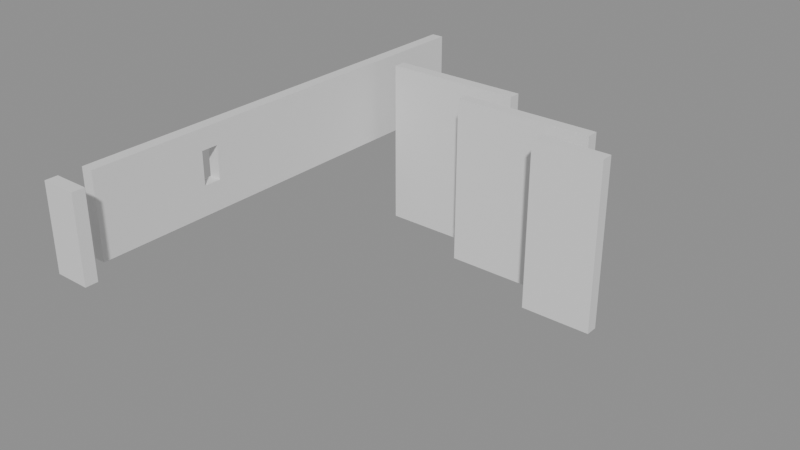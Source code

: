 # Source: building_lego.blend  (saved by Blender 5.0.119; exported with 4.5.12 LTS)
import bpy
from mathutils import Matrix  # noqa: F401  (used for matrix-valued properties, if any)

bpy.ops.wm.read_factory_settings(use_empty=True)
scene = bpy.context.scene
scene.name = 'Scene'

# ---- collections
col_01_paredes_externas = bpy.data.collections.new('01_Paredes_Externas'); scene.collection.children.link(col_01_paredes_externas)
col_02_paredes_internas = bpy.data.collections.new('02_Paredes_Internas'); scene.collection.children.link(col_02_paredes_internas)

# ---- materials (node trees are filled in below, after node groups)
mat_mat_parede_externa = bpy.data.materials.new('Mat_Parede_Externa')
mat_mat_parede_interna = bpy.data.materials.new('Mat_Parede_Interna')

# ---- material node trees
mat_mat_parede_externa.use_nodes = True; mat_mat_parede_externa.node_tree.nodes.clear()
_N = mat_mat_parede_externa.node_tree.nodes; _L = mat_mat_parede_externa.node_tree.links
n0 = _N.new('ShaderNodeBsdfPrincipled'); n0.name = 'BSDF - Pré-fundamentado'; n0.location = (-200, 100)
n1 = _N.new('ShaderNodeOutputMaterial'); n1.name = 'Saída de material'; n1.location = (200, 100)
_L.new(n0.outputs[0], n1.inputs[0])
n1.is_active_output = True
mat_mat_parede_interna.use_nodes = True; mat_mat_parede_interna.node_tree.nodes.clear()
_N = mat_mat_parede_interna.node_tree.nodes; _L = mat_mat_parede_interna.node_tree.links
n0 = _N.new('ShaderNodeBsdfPrincipled'); n0.name = 'BSDF - Pré-fundamentado'; n0.location = (-200, 100)
n1 = _N.new('ShaderNodeOutputMaterial'); n1.name = 'Saída de material'; n1.location = (200, 100)
_L.new(n0.outputs[0], n1.inputs[0])
n1.is_active_output = True

# ---- meshes
me_bloco_wooden_post_5407_3247_z0 = bpy.data.meshes.new('Bloco_wooden_post_5407_3247_z0')
me_bloco_wooden_post_5407_3247_z0.from_pydata([(-0.5, -0.175, -1.2), (0.5, -0.175, -1.2), (0.5, 0.175, -1.2), (-0.5, 0.175, -1.2), (-0.5, -0.175, 1.2), (0.5, -0.175, 1.2), (0.5, 0.175, 1.2), (-0.5, 0.175, 1.2)], [], [(0, 1, 2, 3), (4, 7, 6, 5), (0, 4, 5, 1), (2, 6, 7, 3), (0, 3, 7, 4), (1, 5, 6, 2)])
me_bloco_wooden_post_5407_3247_z0.materials.append(mat_mat_parede_externa)
me_bloco_wooden_post_5407_3247_z0.update()
me_bloco_wooden_wall_5407_3248_z0 = bpy.data.meshes.new('Bloco_wooden_wall_5407_3248_z0')
me_bloco_wooden_wall_5407_3248_z0.from_pydata([(-0.175, -0.5, -1.2), (0.175, -0.5, -1.2), (0.175, 0.5, -1.2), (-0.175, 0.5, -1.2), (-0.175, -0.5, 1.2), (0.175, -0.5, 1.2), (0.175, 0.5, 1.2), (-0.175, 0.5, 1.2)], [], [(0, 1, 2, 3), (4, 7, 6, 5), (0, 4, 5, 1), (2, 6, 7, 3), (0, 3, 7, 4), (1, 5, 6, 2)])
me_bloco_wooden_wall_5407_3248_z0.materials.append(mat_mat_parede_externa)
me_bloco_wooden_wall_5407_3248_z0.update()
me_bloco_wooden_wall_5407_3249_z0 = bpy.data.meshes.new('Bloco_wooden_wall_5407_3249_z0')
me_bloco_wooden_wall_5407_3249_z0.from_pydata([(-0.175, -0.5, -1.2), (0.175, -0.5, -1.2), (0.175, 0.5, -1.2), (-0.175, 0.5, -1.2), (-0.175, -0.5, 1.2), (0.175, -0.5, 1.2), (0.175, 0.5, 1.2), (-0.175, 0.5, 1.2)], [], [(0, 1, 2, 3), (4, 7, 6, 5), (0, 4, 5, 1), (2, 6, 7, 3), (0, 3, 7, 4), (1, 5, 6, 2)])
me_bloco_wooden_wall_5407_3249_z0.materials.append(mat_mat_parede_externa)
me_bloco_wooden_wall_5407_3249_z0.update()
me_bloco_wooden_wall_5407_3250_z0 = bpy.data.meshes.new('Bloco_wooden_wall_5407_3250_z0')
me_bloco_wooden_wall_5407_3250_z0.from_pydata([(-0.175, -0.5, -1.2), (0.175, -0.5, -1.2), (0.175, 0.5, -1.2), (-0.175, 0.5, -1.2), (-0.175, -0.5, 1.2), (0.175, -0.5, 1.2), (0.175, 0.5, 1.2), (-0.175, 0.5, 1.2)], [], [(0, 1, 2, 3), (4, 7, 6, 5), (0, 4, 5, 1), (2, 6, 7, 3), (0, 3, 7, 4), (1, 5, 6, 2)])
me_bloco_wooden_wall_5407_3250_z0.materials.append(mat_mat_parede_externa)
me_bloco_wooden_wall_5407_3250_z0.update()
me_janela_5407_3251_z0 = bpy.data.meshes.new('Janela_5407_3251_z0')
me_janela_5407_3251_z0.from_pydata([(-0.175, -0.5, -1.29), (0.175, -0.5, -1.29), (0.175, 0.5, -1.29), (-0.175, 0.5, -1.29), (-0.175, -0.5, -0.45), (0.175, -0.5, -0.45), (0.175, 0.5, -0.45), (-0.175, 0.5, -0.45), (-0.175, -0.5, 0.51), (0.175, -0.5, 0.51), (0.175, 0.5, 0.51), (-0.175, 0.5, 0.51), (-0.175, -0.5, 1.11), (0.175, -0.5, 1.11), (0.175, 0.5, 1.11), (-0.175, 0.5, 1.11), (-0.175, -0.5, -0.45), (0.175, -0.5, -0.45), (0.175, -0.25, -0.45), (-0.175, -0.25, -0.45), (-0.175, -0.5, 0.51), (0.175, -0.5, 0.51), (0.175, -0.25, 0.51), (-0.175, -0.25, 0.51), (-0.175, 0.25, -0.45), (0.175, 0.25, -0.45), (0.175, 0.5, -0.45), (-0.175, 0.5, -0.45), (-0.175, 0.25, 0.51), (0.175, 0.25, 0.51), (0.175, 0.5, 0.51), (-0.175, 0.5, 0.51)], [], [(0, 1, 2, 3), (4, 7, 6, 5), (0, 4, 5, 1), (2, 6, 7, 3), (0, 3, 7, 4), (1, 5, 6, 2), (8, 9, 10, 11), (12, 15, 14, 13), (8, 12, 13, 9), (10, 14, 15, 11), (8, 11, 15, 12), (9, 13, 14, 10), (16, 17, 18, 19), (20, 23, 22, 21), (16, 20, 21, 17), (18, 22, 23, 19), (16, 19, 23, 20), (17, 21, 22, 18), (24, 25, 26, 27), (28, 31, 30, 29), (24, 28, 29, 25), (26, 30, 31, 27), (24, 27, 31, 28), (25, 29, 30, 26)])
me_janela_5407_3251_z0.materials.append(mat_mat_parede_externa)
me_janela_5407_3251_z0.update()
me_bloco_wooden_wall_5407_3252_z0 = bpy.data.meshes.new('Bloco_wooden_wall_5407_3252_z0')
me_bloco_wooden_wall_5407_3252_z0.from_pydata([(-0.175, -0.5, -1.2), (0.175, -0.5, -1.2), (0.175, 0.5, -1.2), (-0.175, 0.5, -1.2), (-0.175, -0.5, 1.2), (0.175, -0.5, 1.2), (0.175, 0.5, 1.2), (-0.175, 0.5, 1.2)], [], [(0, 1, 2, 3), (4, 7, 6, 5), (0, 4, 5, 1), (2, 6, 7, 3), (0, 3, 7, 4), (1, 5, 6, 2)])
me_bloco_wooden_wall_5407_3252_z0.materials.append(mat_mat_parede_externa)
me_bloco_wooden_wall_5407_3252_z0.update()
me_bloco_wooden_wall_5407_3253_z0 = bpy.data.meshes.new('Bloco_wooden_wall_5407_3253_z0')
me_bloco_wooden_wall_5407_3253_z0.from_pydata([(-0.175, -0.5, -1.2), (0.175, -0.5, -1.2), (0.175, 0.5, -1.2), (-0.175, 0.5, -1.2), (-0.175, -0.5, 1.2), (0.175, -0.5, 1.2), (0.175, 0.5, 1.2), (-0.175, 0.5, 1.2)], [], [(0, 1, 2, 3), (4, 7, 6, 5), (0, 4, 5, 1), (2, 6, 7, 3), (0, 3, 7, 4), (1, 5, 6, 2)])
me_bloco_wooden_wall_5407_3253_z0.materials.append(mat_mat_parede_externa)
me_bloco_wooden_wall_5407_3253_z0.update()
me_bloco_wooden_wall_5407_3254_z0 = bpy.data.meshes.new('Bloco_wooden_wall_5407_3254_z0')
me_bloco_wooden_wall_5407_3254_z0.from_pydata([(-0.175, -0.5, -1.2), (0.175, -0.5, -1.2), (0.175, 0.5, -1.2), (-0.175, 0.5, -1.2), (-0.175, -0.5, 1.2), (0.175, -0.5, 1.2), (0.175, 0.5, 1.2), (-0.175, 0.5, 1.2)], [], [(0, 1, 2, 3), (4, 7, 6, 5), (0, 4, 5, 1), (2, 6, 7, 3), (0, 3, 7, 4), (1, 5, 6, 2)])
me_bloco_wooden_wall_5407_3254_z0.materials.append(mat_mat_parede_externa)
me_bloco_wooden_wall_5407_3254_z0.update()
me_bloco_wooden_wall_5407_3255_z0 = bpy.data.meshes.new('Bloco_wooden_wall_5407_3255_z0')
me_bloco_wooden_wall_5407_3255_z0.from_pydata([(-0.175, -0.5, -1.2), (0.175, -0.5, -1.2), (0.175, 0.5, -1.2), (-0.175, 0.5, -1.2), (-0.175, -0.5, 1.2), (0.175, -0.5, 1.2), (0.175, 0.5, 1.2), (-0.175, 0.5, 1.2)], [], [(0, 1, 2, 3), (4, 7, 6, 5), (0, 4, 5, 1), (2, 6, 7, 3), (0, 3, 7, 4), (1, 5, 6, 2)])
me_bloco_wooden_wall_5407_3255_z0.materials.append(mat_mat_parede_externa)
me_bloco_wooden_wall_5407_3255_z0.update()
me_bloco_wooden_wall_5407_3256_z0 = bpy.data.meshes.new('Bloco_wooden_wall_5407_3256_z0')
me_bloco_wooden_wall_5407_3256_z0.from_pydata([(-0.175, -0.5, -1.2), (0.175, -0.5, -1.2), (0.175, 0.5, -1.2), (-0.175, 0.5, -1.2), (-0.175, -0.5, 1.2), (0.175, -0.5, 1.2), (0.175, 0.5, 1.2), (-0.175, 0.5, 1.2)], [], [(0, 1, 2, 3), (4, 7, 6, 5), (0, 4, 5, 1), (2, 6, 7, 3), (0, 3, 7, 4), (1, 5, 6, 2)])
me_bloco_wooden_wall_5407_3256_z0.materials.append(mat_mat_parede_externa)
me_bloco_wooden_wall_5407_3256_z0.update()
me_bloco_wooden_wall_5407_3257_z0 = bpy.data.meshes.new('Bloco_wooden_wall_5407_3257_z0')
me_bloco_wooden_wall_5407_3257_z0.from_pydata([(-0.175, -0.5, -1.2), (0.175, -0.5, -1.2), (0.175, 0.5, -1.2), (-0.175, 0.5, -1.2), (-0.175, -0.5, 1.2), (0.175, -0.5, 1.2), (0.175, 0.5, 1.2), (-0.175, 0.5, 1.2)], [], [(0, 1, 2, 3), (4, 7, 6, 5), (0, 4, 5, 1), (2, 6, 7, 3), (0, 3, 7, 4), (1, 5, 6, 2)])
me_bloco_wooden_wall_5407_3257_z0.materials.append(mat_mat_parede_externa)
me_bloco_wooden_wall_5407_3257_z0.update()
me_bloco_wooden_wall_5407_3258_z0 = bpy.data.meshes.new('Bloco_wooden_wall_5407_3258_z0')
me_bloco_wooden_wall_5407_3258_z0.from_pydata([(-0.175, -0.5, -1.2), (0.175, -0.5, -1.2), (0.175, 0.5, -1.2), (-0.175, 0.5, -1.2), (-0.175, -0.5, 1.2), (0.175, -0.5, 1.2), (0.175, 0.5, 1.2), (-0.175, 0.5, 1.2)], [], [(0, 1, 2, 3), (4, 7, 6, 5), (0, 4, 5, 1), (2, 6, 7, 3), (0, 3, 7, 4), (1, 5, 6, 2)])
me_bloco_wooden_wall_5407_3258_z0.materials.append(mat_mat_parede_externa)
me_bloco_wooden_wall_5407_3258_z0.update()
me_janela_5407_3259_z0 = bpy.data.meshes.new('Janela_5407_3259_z0')
me_janela_5407_3259_z0.from_pydata([(-0.175, -0.5, -1.29), (0.175, -0.5, -1.29), (0.175, 0.5, -1.29), (-0.175, 0.5, -1.29), (-0.175, -0.5, -0.45), (0.175, -0.5, -0.45), (0.175, 0.5, -0.45), (-0.175, 0.5, -0.45), (-0.175, -0.5, 0.51), (0.175, -0.5, 0.51), (0.175, 0.5, 0.51), (-0.175, 0.5, 0.51), (-0.175, -0.5, 1.11), (0.175, -0.5, 1.11), (0.175, 0.5, 1.11), (-0.175, 0.5, 1.11), (-0.175, -0.5, -0.45), (0.175, -0.5, -0.45), (0.175, -0.25, -0.45), (-0.175, -0.25, -0.45), (-0.175, -0.5, 0.51), (0.175, -0.5, 0.51), (0.175, -0.25, 0.51), (-0.175, -0.25, 0.51), (-0.175, 0.25, -0.45), (0.175, 0.25, -0.45), (0.175, 0.5, -0.45), (-0.175, 0.5, -0.45), (-0.175, 0.25, 0.51), (0.175, 0.25, 0.51), (0.175, 0.5, 0.51), (-0.175, 0.5, 0.51)], [], [(0, 1, 2, 3), (4, 7, 6, 5), (0, 4, 5, 1), (2, 6, 7, 3), (0, 3, 7, 4), (1, 5, 6, 2), (8, 9, 10, 11), (12, 15, 14, 13), (8, 12, 13, 9), (10, 14, 15, 11), (8, 11, 15, 12), (9, 13, 14, 10), (16, 17, 18, 19), (20, 23, 22, 21), (16, 20, 21, 17), (18, 22, 23, 19), (16, 19, 23, 20), (17, 21, 22, 18), (24, 25, 26, 27), (28, 31, 30, 29), (24, 28, 29, 25), (26, 30, 31, 27), (24, 27, 31, 28), (25, 29, 30, 26)])
me_janela_5407_3259_z0.materials.append(mat_mat_parede_externa)
me_janela_5407_3259_z0.update()
me_bloco_wooden_wall_5407_3260_z0 = bpy.data.meshes.new('Bloco_wooden_wall_5407_3260_z0')
me_bloco_wooden_wall_5407_3260_z0.from_pydata([(-0.175, -0.5, -1.2), (0.175, -0.5, -1.2), (0.175, 0.5, -1.2), (-0.175, 0.5, -1.2), (-0.175, -0.5, 1.2), (0.175, -0.5, 1.2), (0.175, 0.5, 1.2), (-0.175, 0.5, 1.2)], [], [(0, 1, 2, 3), (4, 7, 6, 5), (0, 4, 5, 1), (2, 6, 7, 3), (0, 3, 7, 4), (1, 5, 6, 2)])
me_bloco_wooden_wall_5407_3260_z0.materials.append(mat_mat_parede_externa)
me_bloco_wooden_wall_5407_3260_z0.update()
me_bloco_stone_post_5414_3256_z_20 = bpy.data.meshes.new('Bloco_stone_post_5414_3256_z-20')
me_bloco_stone_post_5414_3256_z_20.from_pydata([(-0.5, -0.175, -1.2), (0.5, -0.175, -1.2), (0.5, 0.175, -1.2), (-0.5, 0.175, -1.2), (-0.5, -0.175, 1.2), (0.5, -0.175, 1.2), (0.5, 0.175, 1.2), (-0.5, 0.175, 1.2)], [], [(0, 1, 2, 3), (4, 7, 6, 5), (0, 4, 5, 1), (2, 6, 7, 3), (0, 3, 7, 4), (1, 5, 6, 2)])
me_bloco_stone_post_5414_3256_z_20.materials.append(mat_mat_parede_interna)
me_bloco_stone_post_5414_3256_z_20.update()
me_bloco_stone_post_5414_3256_z0 = bpy.data.meshes.new('Bloco_stone_post_5414_3256_z0')
me_bloco_stone_post_5414_3256_z0.from_pydata([(-0.5, -0.175, -1.2), (0.5, -0.175, -1.2), (0.5, 0.175, -1.2), (-0.5, 0.175, -1.2), (-0.5, -0.175, 1.2), (0.5, -0.175, 1.2), (0.5, 0.175, 1.2), (-0.5, 0.175, 1.2)], [], [(0, 1, 2, 3), (4, 7, 6, 5), (0, 4, 5, 1), (2, 6, 7, 3), (0, 3, 7, 4), (1, 5, 6, 2)])
me_bloco_stone_post_5414_3256_z0.materials.append(mat_mat_parede_interna)
me_bloco_stone_post_5414_3256_z0.update()
me_bloco_stone_wall_5415_3256_z_20 = bpy.data.meshes.new('Bloco_stone_wall_5415_3256_z-20')
me_bloco_stone_wall_5415_3256_z_20.from_pydata([(-0.5, -0.175, -1.2), (0.5, -0.175, -1.2), (0.5, 0.175, -1.2), (-0.5, 0.175, -1.2), (-0.5, -0.175, 1.2), (0.5, -0.175, 1.2), (0.5, 0.175, 1.2), (-0.5, 0.175, 1.2)], [], [(0, 1, 2, 3), (4, 7, 6, 5), (0, 4, 5, 1), (2, 6, 7, 3), (0, 3, 7, 4), (1, 5, 6, 2)])
me_bloco_stone_wall_5415_3256_z_20.materials.append(mat_mat_parede_interna)
me_bloco_stone_wall_5415_3256_z_20.update()
me_bloco_stone_wall_5415_3256_z0 = bpy.data.meshes.new('Bloco_stone_wall_5415_3256_z0')
me_bloco_stone_wall_5415_3256_z0.from_pydata([(-0.5, -0.175, -1.2), (0.5, -0.175, -1.2), (0.5, 0.175, -1.2), (-0.5, 0.175, -1.2), (-0.5, -0.175, 1.2), (0.5, -0.175, 1.2), (0.5, 0.175, 1.2), (-0.5, 0.175, 1.2)], [], [(0, 1, 2, 3), (4, 7, 6, 5), (0, 4, 5, 1), (2, 6, 7, 3), (0, 3, 7, 4), (1, 5, 6, 2)])
me_bloco_stone_wall_5415_3256_z0.materials.append(mat_mat_parede_interna)
me_bloco_stone_wall_5415_3256_z0.update()
me_bloco_stone_post_5411_3257_z_20 = bpy.data.meshes.new('Bloco_stone_post_5411_3257_z-20')
me_bloco_stone_post_5411_3257_z_20.from_pydata([(-0.5, -0.175, -1.2), (0.5, -0.175, -1.2), (0.5, 0.175, -1.2), (-0.5, 0.175, -1.2), (-0.5, -0.175, 1.2), (0.5, -0.175, 1.2), (0.5, 0.175, 1.2), (-0.5, 0.175, 1.2)], [], [(0, 1, 2, 3), (4, 7, 6, 5), (0, 4, 5, 1), (2, 6, 7, 3), (0, 3, 7, 4), (1, 5, 6, 2)])
me_bloco_stone_post_5411_3257_z_20.materials.append(mat_mat_parede_interna)
me_bloco_stone_post_5411_3257_z_20.update()
me_bloco_stone_post_5411_3257_z0 = bpy.data.meshes.new('Bloco_stone_post_5411_3257_z0')
me_bloco_stone_post_5411_3257_z0.from_pydata([(-0.5, -0.175, -1.2), (0.5, -0.175, -1.2), (0.5, 0.175, -1.2), (-0.5, 0.175, -1.2), (-0.5, -0.175, 1.2), (0.5, -0.175, 1.2), (0.5, 0.175, 1.2), (-0.5, 0.175, 1.2)], [], [(0, 1, 2, 3), (4, 7, 6, 5), (0, 4, 5, 1), (2, 6, 7, 3), (0, 3, 7, 4), (1, 5, 6, 2)])
me_bloco_stone_post_5411_3257_z0.materials.append(mat_mat_parede_interna)
me_bloco_stone_post_5411_3257_z0.update()
me_bloco_stone_wall_5412_3257_z_20 = bpy.data.meshes.new('Bloco_stone_wall_5412_3257_z-20')
me_bloco_stone_wall_5412_3257_z_20.from_pydata([(-0.5, -0.175, -1.2), (0.5, -0.175, -1.2), (0.5, 0.175, -1.2), (-0.5, 0.175, -1.2), (-0.5, -0.175, 1.2), (0.5, -0.175, 1.2), (0.5, 0.175, 1.2), (-0.5, 0.175, 1.2)], [], [(0, 1, 2, 3), (4, 7, 6, 5), (0, 4, 5, 1), (2, 6, 7, 3), (0, 3, 7, 4), (1, 5, 6, 2)])
me_bloco_stone_wall_5412_3257_z_20.materials.append(mat_mat_parede_interna)
me_bloco_stone_wall_5412_3257_z_20.update()
me_bloco_stone_wall_5412_3257_z0 = bpy.data.meshes.new('Bloco_stone_wall_5412_3257_z0')
me_bloco_stone_wall_5412_3257_z0.from_pydata([(-0.5, -0.175, -1.2), (0.5, -0.175, -1.2), (0.5, 0.175, -1.2), (-0.5, 0.175, -1.2), (-0.5, -0.175, 1.2), (0.5, -0.175, 1.2), (0.5, 0.175, 1.2), (-0.5, 0.175, 1.2)], [], [(0, 1, 2, 3), (4, 7, 6, 5), (0, 4, 5, 1), (2, 6, 7, 3), (0, 3, 7, 4), (1, 5, 6, 2)])
me_bloco_stone_wall_5412_3257_z0.materials.append(mat_mat_parede_interna)
me_bloco_stone_wall_5412_3257_z0.update()
me_bloco_stone_wall_5413_3257_z_20 = bpy.data.meshes.new('Bloco_stone_wall_5413_3257_z-20')
me_bloco_stone_wall_5413_3257_z_20.from_pydata([(-0.5, -0.175, -1.2), (0.5, -0.175, -1.2), (0.5, 0.175, -1.2), (-0.5, 0.175, -1.2), (-0.5, -0.175, 1.2), (0.5, -0.175, 1.2), (0.5, 0.175, 1.2), (-0.5, 0.175, 1.2)], [], [(0, 1, 2, 3), (4, 7, 6, 5), (0, 4, 5, 1), (2, 6, 7, 3), (0, 3, 7, 4), (1, 5, 6, 2)])
me_bloco_stone_wall_5413_3257_z_20.materials.append(mat_mat_parede_interna)
me_bloco_stone_wall_5413_3257_z_20.update()
me_bloco_stone_wall_5413_3257_z0 = bpy.data.meshes.new('Bloco_stone_wall_5413_3257_z0')
me_bloco_stone_wall_5413_3257_z0.from_pydata([(-0.5, -0.175, -1.2), (0.5, -0.175, -1.2), (0.5, 0.175, -1.2), (-0.5, 0.175, -1.2), (-0.5, -0.175, 1.2), (0.5, -0.175, 1.2), (0.5, 0.175, 1.2), (-0.5, 0.175, 1.2)], [], [(0, 1, 2, 3), (4, 7, 6, 5), (0, 4, 5, 1), (2, 6, 7, 3), (0, 3, 7, 4), (1, 5, 6, 2)])
me_bloco_stone_wall_5413_3257_z0.materials.append(mat_mat_parede_interna)
me_bloco_stone_wall_5413_3257_z0.update()
me_bloco_stone_wall_5414_3257_z_20 = bpy.data.meshes.new('Bloco_stone_wall_5414_3257_z-20')
me_bloco_stone_wall_5414_3257_z_20.from_pydata([(-0.5, -0.175, -1.2), (0.5, -0.175, -1.2), (0.5, 0.175, -1.2), (-0.5, 0.175, -1.2), (-0.5, -0.175, 1.2), (0.5, -0.175, 1.2), (0.5, 0.175, 1.2), (-0.5, 0.175, 1.2)], [], [(0, 1, 2, 3), (4, 7, 6, 5), (0, 4, 5, 1), (2, 6, 7, 3), (0, 3, 7, 4), (1, 5, 6, 2)])
me_bloco_stone_wall_5414_3257_z_20.materials.append(mat_mat_parede_interna)
me_bloco_stone_wall_5414_3257_z_20.update()
me_bloco_stone_wall_5414_3257_z0 = bpy.data.meshes.new('Bloco_stone_wall_5414_3257_z0')
me_bloco_stone_wall_5414_3257_z0.from_pydata([(-0.5, -0.175, -1.2), (0.5, -0.175, -1.2), (0.5, 0.175, -1.2), (-0.5, 0.175, -1.2), (-0.5, -0.175, 1.2), (0.5, -0.175, 1.2), (0.5, 0.175, 1.2), (-0.5, 0.175, 1.2)], [], [(0, 1, 2, 3), (4, 7, 6, 5), (0, 4, 5, 1), (2, 6, 7, 3), (0, 3, 7, 4), (1, 5, 6, 2)])
me_bloco_stone_wall_5414_3257_z0.materials.append(mat_mat_parede_interna)
me_bloco_stone_wall_5414_3257_z0.update()
me_bloco_stone_wall_5408_3258_z_20 = bpy.data.meshes.new('Bloco_stone_wall_5408_3258_z-20')
me_bloco_stone_wall_5408_3258_z_20.from_pydata([(-0.5, -0.175, -1.2), (0.5, -0.175, -1.2), (0.5, 0.175, -1.2), (-0.5, 0.175, -1.2), (-0.5, -0.175, 1.2), (0.5, -0.175, 1.2), (0.5, 0.175, 1.2), (-0.5, 0.175, 1.2)], [], [(0, 1, 2, 3), (4, 7, 6, 5), (0, 4, 5, 1), (2, 6, 7, 3), (0, 3, 7, 4), (1, 5, 6, 2)])
me_bloco_stone_wall_5408_3258_z_20.materials.append(mat_mat_parede_interna)
me_bloco_stone_wall_5408_3258_z_20.update()
me_bloco_stone_wall_5408_3258_z0 = bpy.data.meshes.new('Bloco_stone_wall_5408_3258_z0')
me_bloco_stone_wall_5408_3258_z0.from_pydata([(-0.5, -0.175, -1.2), (0.5, -0.175, -1.2), (0.5, 0.175, -1.2), (-0.5, 0.175, -1.2), (-0.5, -0.175, 1.2), (0.5, -0.175, 1.2), (0.5, 0.175, 1.2), (-0.5, 0.175, 1.2)], [], [(0, 1, 2, 3), (4, 7, 6, 5), (0, 4, 5, 1), (2, 6, 7, 3), (0, 3, 7, 4), (1, 5, 6, 2)])
me_bloco_stone_wall_5408_3258_z0.materials.append(mat_mat_parede_interna)
me_bloco_stone_wall_5408_3258_z0.update()
me_bloco_stone_wall_5409_3258_z_20 = bpy.data.meshes.new('Bloco_stone_wall_5409_3258_z-20')
me_bloco_stone_wall_5409_3258_z_20.from_pydata([(-0.5, -0.175, -1.2), (0.5, -0.175, -1.2), (0.5, 0.175, -1.2), (-0.5, 0.175, -1.2), (-0.5, -0.175, 1.2), (0.5, -0.175, 1.2), (0.5, 0.175, 1.2), (-0.5, 0.175, 1.2)], [], [(0, 1, 2, 3), (4, 7, 6, 5), (0, 4, 5, 1), (2, 6, 7, 3), (0, 3, 7, 4), (1, 5, 6, 2)])
me_bloco_stone_wall_5409_3258_z_20.materials.append(mat_mat_parede_interna)
me_bloco_stone_wall_5409_3258_z_20.update()
me_bloco_stone_wall_5409_3258_z0 = bpy.data.meshes.new('Bloco_stone_wall_5409_3258_z0')
me_bloco_stone_wall_5409_3258_z0.from_pydata([(-0.5, -0.175, -1.2), (0.5, -0.175, -1.2), (0.5, 0.175, -1.2), (-0.5, 0.175, -1.2), (-0.5, -0.175, 1.2), (0.5, -0.175, 1.2), (0.5, 0.175, 1.2), (-0.5, 0.175, 1.2)], [], [(0, 1, 2, 3), (4, 7, 6, 5), (0, 4, 5, 1), (2, 6, 7, 3), (0, 3, 7, 4), (1, 5, 6, 2)])
me_bloco_stone_wall_5409_3258_z0.materials.append(mat_mat_parede_interna)
me_bloco_stone_wall_5409_3258_z0.update()
me_bloco_stone_wall_5410_3258_z_20 = bpy.data.meshes.new('Bloco_stone_wall_5410_3258_z-20')
me_bloco_stone_wall_5410_3258_z_20.from_pydata([(-0.5, -0.175, -1.2), (0.5, -0.175, -1.2), (0.5, 0.175, -1.2), (-0.5, 0.175, -1.2), (-0.5, -0.175, 1.2), (0.5, -0.175, 1.2), (0.5, 0.175, 1.2), (-0.5, 0.175, 1.2)], [], [(0, 1, 2, 3), (4, 7, 6, 5), (0, 4, 5, 1), (2, 6, 7, 3), (0, 3, 7, 4), (1, 5, 6, 2)])
me_bloco_stone_wall_5410_3258_z_20.materials.append(mat_mat_parede_interna)
me_bloco_stone_wall_5410_3258_z_20.update()
me_bloco_stone_wall_5410_3258_z0 = bpy.data.meshes.new('Bloco_stone_wall_5410_3258_z0')
me_bloco_stone_wall_5410_3258_z0.from_pydata([(-0.5, -0.175, -1.2), (0.5, -0.175, -1.2), (0.5, 0.175, -1.2), (-0.5, 0.175, -1.2), (-0.5, -0.175, 1.2), (0.5, -0.175, 1.2), (0.5, 0.175, 1.2), (-0.5, 0.175, 1.2)], [], [(0, 1, 2, 3), (4, 7, 6, 5), (0, 4, 5, 1), (2, 6, 7, 3), (0, 3, 7, 4), (1, 5, 6, 2)])
me_bloco_stone_wall_5410_3258_z0.materials.append(mat_mat_parede_interna)
me_bloco_stone_wall_5410_3258_z0.update()
me_bloco_stone_wall_5411_3258_z_20 = bpy.data.meshes.new('Bloco_stone_wall_5411_3258_z-20')
me_bloco_stone_wall_5411_3258_z_20.from_pydata([(-0.5, -0.175, -1.2), (0.5, -0.175, -1.2), (0.5, 0.175, -1.2), (-0.5, 0.175, -1.2), (-0.5, -0.175, 1.2), (0.5, -0.175, 1.2), (0.5, 0.175, 1.2), (-0.5, 0.175, 1.2)], [], [(0, 1, 2, 3), (4, 7, 6, 5), (0, 4, 5, 1), (2, 6, 7, 3), (0, 3, 7, 4), (1, 5, 6, 2)])
me_bloco_stone_wall_5411_3258_z_20.materials.append(mat_mat_parede_interna)
me_bloco_stone_wall_5411_3258_z_20.update()
me_bloco_stone_wall_5411_3258_z0 = bpy.data.meshes.new('Bloco_stone_wall_5411_3258_z0')
me_bloco_stone_wall_5411_3258_z0.from_pydata([(-0.5, -0.175, -1.2), (0.5, -0.175, -1.2), (0.5, 0.175, -1.2), (-0.5, 0.175, -1.2), (-0.5, -0.175, 1.2), (0.5, -0.175, 1.2), (0.5, 0.175, 1.2), (-0.5, 0.175, 1.2)], [], [(0, 1, 2, 3), (4, 7, 6, 5), (0, 4, 5, 1), (2, 6, 7, 3), (0, 3, 7, 4), (1, 5, 6, 2)])
me_bloco_stone_wall_5411_3258_z0.materials.append(mat_mat_parede_interna)
me_bloco_stone_wall_5411_3258_z0.update()

# ---- objects
ob_parede_externa_norte_y3247_x5407_5407 = bpy.data.objects.new('Parede_Externa_Norte_Y3247_X5407_5407', None)
ob_bloco_wooden_post_5407_3247_z0 = bpy.data.objects.new('Bloco_wooden_post_5407_3247_z0', me_bloco_wooden_post_5407_3247_z0)
ob_parede_externa_oeste_x5407_y3248_3260 = bpy.data.objects.new('Parede_Externa_Oeste_X5407_Y3248_3260', None)
ob_bloco_wooden_wall_5407_3248_z0 = bpy.data.objects.new('Bloco_wooden_wall_5407_3248_z0', me_bloco_wooden_wall_5407_3248_z0)
ob_bloco_wooden_wall_5407_3249_z0 = bpy.data.objects.new('Bloco_wooden_wall_5407_3249_z0', me_bloco_wooden_wall_5407_3249_z0)
ob_bloco_wooden_wall_5407_3250_z0 = bpy.data.objects.new('Bloco_wooden_wall_5407_3250_z0', me_bloco_wooden_wall_5407_3250_z0)
ob_janela_5407_3251_z0 = bpy.data.objects.new('Janela_5407_3251_z0', me_janela_5407_3251_z0)
ob_bloco_wooden_wall_5407_3252_z0 = bpy.data.objects.new('Bloco_wooden_wall_5407_3252_z0', me_bloco_wooden_wall_5407_3252_z0)
ob_bloco_wooden_wall_5407_3253_z0 = bpy.data.objects.new('Bloco_wooden_wall_5407_3253_z0', me_bloco_wooden_wall_5407_3253_z0)
ob_bloco_wooden_wall_5407_3254_z0 = bpy.data.objects.new('Bloco_wooden_wall_5407_3254_z0', me_bloco_wooden_wall_5407_3254_z0)
ob_bloco_wooden_wall_5407_3255_z0 = bpy.data.objects.new('Bloco_wooden_wall_5407_3255_z0', me_bloco_wooden_wall_5407_3255_z0)
ob_bloco_wooden_wall_5407_3256_z0 = bpy.data.objects.new('Bloco_wooden_wall_5407_3256_z0', me_bloco_wooden_wall_5407_3256_z0)
ob_bloco_wooden_wall_5407_3257_z0 = bpy.data.objects.new('Bloco_wooden_wall_5407_3257_z0', me_bloco_wooden_wall_5407_3257_z0)
ob_bloco_wooden_wall_5407_3258_z0 = bpy.data.objects.new('Bloco_wooden_wall_5407_3258_z0', me_bloco_wooden_wall_5407_3258_z0)
ob_janela_5407_3259_z0 = bpy.data.objects.new('Janela_5407_3259_z0', me_janela_5407_3259_z0)
ob_bloco_wooden_wall_5407_3260_z0 = bpy.data.objects.new('Bloco_wooden_wall_5407_3260_z0', me_bloco_wooden_wall_5407_3260_z0)
ob_parede_interna_ew_02_y3256_x5414_5415 = bpy.data.objects.new('Parede_Interna_EW_02_Y3256_X5414_5415', None)
ob_bloco_stone_post_5414_3256_z_20 = bpy.data.objects.new('Bloco_stone_post_5414_3256_z-20', me_bloco_stone_post_5414_3256_z_20)
ob_bloco_stone_post_5414_3256_z0 = bpy.data.objects.new('Bloco_stone_post_5414_3256_z0', me_bloco_stone_post_5414_3256_z0)
ob_bloco_stone_wall_5415_3256_z_20 = bpy.data.objects.new('Bloco_stone_wall_5415_3256_z-20', me_bloco_stone_wall_5415_3256_z_20)
ob_bloco_stone_wall_5415_3256_z0 = bpy.data.objects.new('Bloco_stone_wall_5415_3256_z0', me_bloco_stone_wall_5415_3256_z0)
ob_parede_interna_ew_03_y3257_x5411_5414 = bpy.data.objects.new('Parede_Interna_EW_03_Y3257_X5411_5414', None)
ob_bloco_stone_post_5411_3257_z_20 = bpy.data.objects.new('Bloco_stone_post_5411_3257_z-20', me_bloco_stone_post_5411_3257_z_20)
ob_bloco_stone_post_5411_3257_z0 = bpy.data.objects.new('Bloco_stone_post_5411_3257_z0', me_bloco_stone_post_5411_3257_z0)
ob_bloco_stone_wall_5412_3257_z_20 = bpy.data.objects.new('Bloco_stone_wall_5412_3257_z-20', me_bloco_stone_wall_5412_3257_z_20)
ob_bloco_stone_wall_5412_3257_z0 = bpy.data.objects.new('Bloco_stone_wall_5412_3257_z0', me_bloco_stone_wall_5412_3257_z0)
ob_bloco_stone_wall_5413_3257_z_20 = bpy.data.objects.new('Bloco_stone_wall_5413_3257_z-20', me_bloco_stone_wall_5413_3257_z_20)
ob_bloco_stone_wall_5413_3257_z0 = bpy.data.objects.new('Bloco_stone_wall_5413_3257_z0', me_bloco_stone_wall_5413_3257_z0)
ob_bloco_stone_wall_5414_3257_z_20 = bpy.data.objects.new('Bloco_stone_wall_5414_3257_z-20', me_bloco_stone_wall_5414_3257_z_20)
ob_bloco_stone_wall_5414_3257_z0 = bpy.data.objects.new('Bloco_stone_wall_5414_3257_z0', me_bloco_stone_wall_5414_3257_z0)
ob_parede_interna_ew_04_y3258_x5408_5411 = bpy.data.objects.new('Parede_Interna_EW_04_Y3258_X5408_5411', None)
ob_bloco_stone_wall_5408_3258_z_20 = bpy.data.objects.new('Bloco_stone_wall_5408_3258_z-20', me_bloco_stone_wall_5408_3258_z_20)
ob_bloco_stone_wall_5408_3258_z0 = bpy.data.objects.new('Bloco_stone_wall_5408_3258_z0', me_bloco_stone_wall_5408_3258_z0)
ob_bloco_stone_wall_5409_3258_z_20 = bpy.data.objects.new('Bloco_stone_wall_5409_3258_z-20', me_bloco_stone_wall_5409_3258_z_20)
ob_bloco_stone_wall_5409_3258_z0 = bpy.data.objects.new('Bloco_stone_wall_5409_3258_z0', me_bloco_stone_wall_5409_3258_z0)
ob_bloco_stone_wall_5410_3258_z_20 = bpy.data.objects.new('Bloco_stone_wall_5410_3258_z-20', me_bloco_stone_wall_5410_3258_z_20)
ob_bloco_stone_wall_5410_3258_z0 = bpy.data.objects.new('Bloco_stone_wall_5410_3258_z0', me_bloco_stone_wall_5410_3258_z0)
ob_bloco_stone_wall_5411_3258_z_20 = bpy.data.objects.new('Bloco_stone_wall_5411_3258_z-20', me_bloco_stone_wall_5411_3258_z_20)
ob_bloco_stone_wall_5411_3258_z0 = bpy.data.objects.new('Bloco_stone_wall_5411_3258_z0', me_bloco_stone_wall_5411_3258_z0)

# ---- transforms, parenting, visibility, modifiers, constraints
ob_parede_externa_norte_y3247_x5407_5407.location = (-4.0, -6.5, 2.4)
ob_parede_externa_norte_y3247_x5407_5407.empty_display_type = 'CUBE'
ob_bloco_wooden_post_5407_3247_z0.parent = ob_parede_externa_norte_y3247_x5407_5407
ob_bloco_wooden_post_5407_3247_z0.matrix_parent_inverse = Matrix(((1.0, -0.0, 0.0, 4.0), (-0.0, 1.0, -0.0, 6.5), (0.0, -0.0, 1.0, -2.4), (-0.0, 0.0, -0.0, 1.0)))
ob_bloco_wooden_post_5407_3247_z0.location = (-4.0, -6.825, 3.6)
ob_parede_externa_oeste_x5407_y3248_3260.location = (-4.0, 0.5, 2.4)
ob_parede_externa_oeste_x5407_y3248_3260.empty_display_type = 'CUBE'
ob_bloco_wooden_wall_5407_3248_z0.parent = ob_parede_externa_oeste_x5407_y3248_3260
ob_bloco_wooden_wall_5407_3248_z0.matrix_parent_inverse = Matrix(((1.0, -0.0, 0.0, 4.0), (-0.0, 1.0, -0.0, -0.5), (0.0, -0.0, 1.0, -2.4), (-0.0, 0.0, -0.0, 1.0)))
ob_bloco_wooden_wall_5407_3248_z0.location = (-4.325, -5.5, 3.6)
ob_bloco_wooden_wall_5407_3249_z0.parent = ob_parede_externa_oeste_x5407_y3248_3260
ob_bloco_wooden_wall_5407_3249_z0.matrix_parent_inverse = Matrix(((1.0, -0.0, 0.0, 4.0), (-0.0, 1.0, -0.0, -0.5), (0.0, -0.0, 1.0, -2.4), (-0.0, 0.0, -0.0, 1.0)))
ob_bloco_wooden_wall_5407_3249_z0.location = (-4.325, -4.5, 3.6)
ob_bloco_wooden_wall_5407_3250_z0.parent = ob_parede_externa_oeste_x5407_y3248_3260
ob_bloco_wooden_wall_5407_3250_z0.matrix_parent_inverse = Matrix(((1.0, -0.0, 0.0, 4.0), (-0.0, 1.0, -0.0, -0.5), (0.0, -0.0, 1.0, -2.4), (-0.0, 0.0, -0.0, 1.0)))
ob_bloco_wooden_wall_5407_3250_z0.location = (-4.325, -3.5, 3.6)
ob_janela_5407_3251_z0.parent = ob_parede_externa_oeste_x5407_y3248_3260
ob_janela_5407_3251_z0.matrix_parent_inverse = Matrix(((1.0, -0.0, 0.0, 4.0), (-0.0, 1.0, -0.0, -0.5), (0.0, -0.0, 1.0, -2.4), (-0.0, 0.0, -0.0, 1.0)))
ob_janela_5407_3251_z0.location = (-4.325, -2.5, 3.69)
ob_bloco_wooden_wall_5407_3252_z0.parent = ob_parede_externa_oeste_x5407_y3248_3260
ob_bloco_wooden_wall_5407_3252_z0.matrix_parent_inverse = Matrix(((1.0, -0.0, 0.0, 4.0), (-0.0, 1.0, -0.0, -0.5), (0.0, -0.0, 1.0, -2.4), (-0.0, 0.0, -0.0, 1.0)))
ob_bloco_wooden_wall_5407_3252_z0.location = (-4.325, -1.5, 3.6)
ob_bloco_wooden_wall_5407_3253_z0.parent = ob_parede_externa_oeste_x5407_y3248_3260
ob_bloco_wooden_wall_5407_3253_z0.matrix_parent_inverse = Matrix(((1.0, -0.0, 0.0, 4.0), (-0.0, 1.0, -0.0, -0.5), (0.0, -0.0, 1.0, -2.4), (-0.0, 0.0, -0.0, 1.0)))
ob_bloco_wooden_wall_5407_3253_z0.location = (-4.325, -0.5, 3.6)
ob_bloco_wooden_wall_5407_3254_z0.parent = ob_parede_externa_oeste_x5407_y3248_3260
ob_bloco_wooden_wall_5407_3254_z0.matrix_parent_inverse = Matrix(((1.0, -0.0, 0.0, 4.0), (-0.0, 1.0, -0.0, -0.5), (0.0, -0.0, 1.0, -2.4), (-0.0, 0.0, -0.0, 1.0)))
ob_bloco_wooden_wall_5407_3254_z0.location = (-4.325, 0.5, 3.6)
ob_bloco_wooden_wall_5407_3255_z0.parent = ob_parede_externa_oeste_x5407_y3248_3260
ob_bloco_wooden_wall_5407_3255_z0.matrix_parent_inverse = Matrix(((1.0, -0.0, 0.0, 4.0), (-0.0, 1.0, -0.0, -0.5), (0.0, -0.0, 1.0, -2.4), (-0.0, 0.0, -0.0, 1.0)))
ob_bloco_wooden_wall_5407_3255_z0.location = (-4.325, 1.5, 3.6)
ob_bloco_wooden_wall_5407_3256_z0.parent = ob_parede_externa_oeste_x5407_y3248_3260
ob_bloco_wooden_wall_5407_3256_z0.matrix_parent_inverse = Matrix(((1.0, -0.0, 0.0, 4.0), (-0.0, 1.0, -0.0, -0.5), (0.0, -0.0, 1.0, -2.4), (-0.0, 0.0, -0.0, 1.0)))
ob_bloco_wooden_wall_5407_3256_z0.location = (-4.325, 2.5, 3.6)
ob_bloco_wooden_wall_5407_3257_z0.parent = ob_parede_externa_oeste_x5407_y3248_3260
ob_bloco_wooden_wall_5407_3257_z0.matrix_parent_inverse = Matrix(((1.0, -0.0, 0.0, 4.0), (-0.0, 1.0, -0.0, -0.5), (0.0, -0.0, 1.0, -2.4), (-0.0, 0.0, -0.0, 1.0)))
ob_bloco_wooden_wall_5407_3257_z0.location = (-4.325, 3.5, 3.6)
ob_bloco_wooden_wall_5407_3258_z0.parent = ob_parede_externa_oeste_x5407_y3248_3260
ob_bloco_wooden_wall_5407_3258_z0.matrix_parent_inverse = Matrix(((1.0, -0.0, 0.0, 4.0), (-0.0, 1.0, -0.0, -0.5), (0.0, -0.0, 1.0, -2.4), (-0.0, 0.0, -0.0, 1.0)))
ob_bloco_wooden_wall_5407_3258_z0.location = (-4.325, 4.5, 3.6)
ob_janela_5407_3259_z0.parent = ob_parede_externa_oeste_x5407_y3248_3260
ob_janela_5407_3259_z0.matrix_parent_inverse = Matrix(((1.0, -0.0, 0.0, 4.0), (-0.0, 1.0, -0.0, -0.5), (0.0, -0.0, 1.0, -2.4), (-0.0, 0.0, -0.0, 1.0)))
ob_janela_5407_3259_z0.location = (-4.325, 5.5, 3.69)
ob_bloco_wooden_wall_5407_3260_z0.parent = ob_parede_externa_oeste_x5407_y3248_3260
ob_bloco_wooden_wall_5407_3260_z0.matrix_parent_inverse = Matrix(((1.0, -0.0, 0.0, 4.0), (-0.0, 1.0, -0.0, -0.5), (0.0, -0.0, 1.0, -2.4), (-0.0, 0.0, -0.0, 1.0)))
ob_bloco_wooden_wall_5407_3260_z0.location = (-4.325, 6.5, 3.6)
ob_parede_interna_ew_02_y3256_x5414_5415.location = (3.5, 2.5, 0.0)
ob_parede_interna_ew_02_y3256_x5414_5415.empty_display_type = 'CUBE'
ob_bloco_stone_post_5414_3256_z_20.parent = ob_parede_interna_ew_02_y3256_x5414_5415
ob_bloco_stone_post_5414_3256_z_20.matrix_parent_inverse = Matrix(((1.0, -0.0, 0.0, -3.5), (-0.0, 1.0, -0.0, -2.5), (0.0, -0.0, 1.0, -0.0), (-0.0, 0.0, -0.0, 1.0)))
ob_bloco_stone_post_5414_3256_z_20.location = (3.0, 2.175, 1.2)
ob_bloco_stone_post_5414_3256_z0.parent = ob_parede_interna_ew_02_y3256_x5414_5415
ob_bloco_stone_post_5414_3256_z0.matrix_parent_inverse = Matrix(((1.0, -0.0, 0.0, -3.5), (-0.0, 1.0, -0.0, -2.5), (0.0, -0.0, 1.0, -0.0), (-0.0, 0.0, -0.0, 1.0)))
ob_bloco_stone_post_5414_3256_z0.location = (3.0, 2.175, 3.6)
ob_bloco_stone_wall_5415_3256_z_20.parent = ob_parede_interna_ew_02_y3256_x5414_5415
ob_bloco_stone_wall_5415_3256_z_20.matrix_parent_inverse = Matrix(((1.0, -0.0, 0.0, -3.5), (-0.0, 1.0, -0.0, -2.5), (0.0, -0.0, 1.0, -0.0), (-0.0, 0.0, -0.0, 1.0)))
ob_bloco_stone_wall_5415_3256_z_20.location = (4.0, 2.175, 1.2)
ob_bloco_stone_wall_5415_3256_z0.parent = ob_parede_interna_ew_02_y3256_x5414_5415
ob_bloco_stone_wall_5415_3256_z0.matrix_parent_inverse = Matrix(((1.0, -0.0, 0.0, -3.5), (-0.0, 1.0, -0.0, -2.5), (0.0, -0.0, 1.0, -0.0), (-0.0, 0.0, -0.0, 1.0)))
ob_bloco_stone_wall_5415_3256_z0.location = (4.0, 2.175, 3.6)
ob_parede_interna_ew_03_y3257_x5411_5414.location = (1.5, 3.5, 0.0)
ob_parede_interna_ew_03_y3257_x5411_5414.empty_display_type = 'CUBE'
ob_bloco_stone_post_5411_3257_z_20.parent = ob_parede_interna_ew_03_y3257_x5411_5414
ob_bloco_stone_post_5411_3257_z_20.matrix_parent_inverse = Matrix(((1.0, -0.0, 0.0, -1.5), (-0.0, 1.0, -0.0, -3.5), (0.0, -0.0, 1.0, -0.0), (-0.0, 0.0, -0.0, 1.0)))
ob_bloco_stone_post_5411_3257_z_20.location = (0.0, 3.175, 1.2)
ob_bloco_stone_post_5411_3257_z0.parent = ob_parede_interna_ew_03_y3257_x5411_5414
ob_bloco_stone_post_5411_3257_z0.matrix_parent_inverse = Matrix(((1.0, -0.0, 0.0, -1.5), (-0.0, 1.0, -0.0, -3.5), (0.0, -0.0, 1.0, -0.0), (-0.0, 0.0, -0.0, 1.0)))
ob_bloco_stone_post_5411_3257_z0.location = (0.0, 3.175, 3.6)
ob_bloco_stone_wall_5412_3257_z_20.parent = ob_parede_interna_ew_03_y3257_x5411_5414
ob_bloco_stone_wall_5412_3257_z_20.matrix_parent_inverse = Matrix(((1.0, -0.0, 0.0, -1.5), (-0.0, 1.0, -0.0, -3.5), (0.0, -0.0, 1.0, -0.0), (-0.0, 0.0, -0.0, 1.0)))
ob_bloco_stone_wall_5412_3257_z_20.location = (1.0, 3.175, 1.2)
ob_bloco_stone_wall_5412_3257_z0.parent = ob_parede_interna_ew_03_y3257_x5411_5414
ob_bloco_stone_wall_5412_3257_z0.matrix_parent_inverse = Matrix(((1.0, -0.0, 0.0, -1.5), (-0.0, 1.0, -0.0, -3.5), (0.0, -0.0, 1.0, -0.0), (-0.0, 0.0, -0.0, 1.0)))
ob_bloco_stone_wall_5412_3257_z0.location = (1.0, 3.175, 3.6)
ob_bloco_stone_wall_5413_3257_z_20.parent = ob_parede_interna_ew_03_y3257_x5411_5414
ob_bloco_stone_wall_5413_3257_z_20.matrix_parent_inverse = Matrix(((1.0, -0.0, 0.0, -1.5), (-0.0, 1.0, -0.0, -3.5), (0.0, -0.0, 1.0, -0.0), (-0.0, 0.0, -0.0, 1.0)))
ob_bloco_stone_wall_5413_3257_z_20.location = (2.0, 3.175, 1.2)
ob_bloco_stone_wall_5413_3257_z0.parent = ob_parede_interna_ew_03_y3257_x5411_5414
ob_bloco_stone_wall_5413_3257_z0.matrix_parent_inverse = Matrix(((1.0, -0.0, 0.0, -1.5), (-0.0, 1.0, -0.0, -3.5), (0.0, -0.0, 1.0, -0.0), (-0.0, 0.0, -0.0, 1.0)))
ob_bloco_stone_wall_5413_3257_z0.location = (2.0, 3.175, 3.6)
ob_bloco_stone_wall_5414_3257_z_20.parent = ob_parede_interna_ew_03_y3257_x5411_5414
ob_bloco_stone_wall_5414_3257_z_20.matrix_parent_inverse = Matrix(((1.0, -0.0, 0.0, -1.5), (-0.0, 1.0, -0.0, -3.5), (0.0, -0.0, 1.0, -0.0), (-0.0, 0.0, -0.0, 1.0)))
ob_bloco_stone_wall_5414_3257_z_20.location = (3.0, 3.175, 1.2)
ob_bloco_stone_wall_5414_3257_z0.parent = ob_parede_interna_ew_03_y3257_x5411_5414
ob_bloco_stone_wall_5414_3257_z0.matrix_parent_inverse = Matrix(((1.0, -0.0, 0.0, -1.5), (-0.0, 1.0, -0.0, -3.5), (0.0, -0.0, 1.0, -0.0), (-0.0, 0.0, -0.0, 1.0)))
ob_bloco_stone_wall_5414_3257_z0.location = (3.0, 3.175, 3.6)
ob_parede_interna_ew_04_y3258_x5408_5411.location = (-1.5, 4.5, 0.0)
ob_parede_interna_ew_04_y3258_x5408_5411.empty_display_type = 'CUBE'
ob_bloco_stone_wall_5408_3258_z_20.parent = ob_parede_interna_ew_04_y3258_x5408_5411
ob_bloco_stone_wall_5408_3258_z_20.matrix_parent_inverse = Matrix(((1.0, -0.0, 0.0, 1.5), (-0.0, 1.0, -0.0, -4.5), (0.0, -0.0, 1.0, -0.0), (-0.0, 0.0, -0.0, 1.0)))
ob_bloco_stone_wall_5408_3258_z_20.location = (-3.0, 4.175, 1.2)
ob_bloco_stone_wall_5408_3258_z0.parent = ob_parede_interna_ew_04_y3258_x5408_5411
ob_bloco_stone_wall_5408_3258_z0.matrix_parent_inverse = Matrix(((1.0, -0.0, 0.0, 1.5), (-0.0, 1.0, -0.0, -4.5), (0.0, -0.0, 1.0, -0.0), (-0.0, 0.0, -0.0, 1.0)))
ob_bloco_stone_wall_5408_3258_z0.location = (-3.0, 4.175, 3.6)
ob_bloco_stone_wall_5409_3258_z_20.parent = ob_parede_interna_ew_04_y3258_x5408_5411
ob_bloco_stone_wall_5409_3258_z_20.matrix_parent_inverse = Matrix(((1.0, -0.0, 0.0, 1.5), (-0.0, 1.0, -0.0, -4.5), (0.0, -0.0, 1.0, -0.0), (-0.0, 0.0, -0.0, 1.0)))
ob_bloco_stone_wall_5409_3258_z_20.location = (-2.0, 4.175, 1.2)
ob_bloco_stone_wall_5409_3258_z0.parent = ob_parede_interna_ew_04_y3258_x5408_5411
ob_bloco_stone_wall_5409_3258_z0.matrix_parent_inverse = Matrix(((1.0, -0.0, 0.0, 1.5), (-0.0, 1.0, -0.0, -4.5), (0.0, -0.0, 1.0, -0.0), (-0.0, 0.0, -0.0, 1.0)))
ob_bloco_stone_wall_5409_3258_z0.location = (-2.0, 4.175, 3.6)
ob_bloco_stone_wall_5410_3258_z_20.parent = ob_parede_interna_ew_04_y3258_x5408_5411
ob_bloco_stone_wall_5410_3258_z_20.matrix_parent_inverse = Matrix(((1.0, -0.0, 0.0, 1.5), (-0.0, 1.0, -0.0, -4.5), (0.0, -0.0, 1.0, -0.0), (-0.0, 0.0, -0.0, 1.0)))
ob_bloco_stone_wall_5410_3258_z_20.location = (-1.0, 4.175, 1.2)
ob_bloco_stone_wall_5410_3258_z0.parent = ob_parede_interna_ew_04_y3258_x5408_5411
ob_bloco_stone_wall_5410_3258_z0.matrix_parent_inverse = Matrix(((1.0, -0.0, 0.0, 1.5), (-0.0, 1.0, -0.0, -4.5), (0.0, -0.0, 1.0, -0.0), (-0.0, 0.0, -0.0, 1.0)))
ob_bloco_stone_wall_5410_3258_z0.location = (-1.0, 4.175, 3.6)
ob_bloco_stone_wall_5411_3258_z_20.parent = ob_parede_interna_ew_04_y3258_x5408_5411
ob_bloco_stone_wall_5411_3258_z_20.matrix_parent_inverse = Matrix(((1.0, -0.0, 0.0, 1.5), (-0.0, 1.0, -0.0, -4.5), (0.0, -0.0, 1.0, -0.0), (-0.0, 0.0, -0.0, 1.0)))
ob_bloco_stone_wall_5411_3258_z_20.location = (0.0, 4.175, 1.2)
ob_bloco_stone_wall_5411_3258_z0.parent = ob_parede_interna_ew_04_y3258_x5408_5411
ob_bloco_stone_wall_5411_3258_z0.matrix_parent_inverse = Matrix(((1.0, -0.0, 0.0, 1.5), (-0.0, 1.0, -0.0, -4.5), (0.0, -0.0, 1.0, -0.0), (-0.0, 0.0, -0.0, 1.0)))
ob_bloco_stone_wall_5411_3258_z0.location = (0.0, 4.175, 3.6)

# ---- collection membership
col_01_paredes_externas.objects.link(ob_parede_externa_norte_y3247_x5407_5407)
col_01_paredes_externas.objects.link(ob_bloco_wooden_post_5407_3247_z0)
col_01_paredes_externas.objects.link(ob_parede_externa_oeste_x5407_y3248_3260)
col_01_paredes_externas.objects.link(ob_bloco_wooden_wall_5407_3248_z0)
col_01_paredes_externas.objects.link(ob_bloco_wooden_wall_5407_3249_z0)
col_01_paredes_externas.objects.link(ob_bloco_wooden_wall_5407_3250_z0)
col_01_paredes_externas.objects.link(ob_janela_5407_3251_z0)
col_01_paredes_externas.objects.link(ob_bloco_wooden_wall_5407_3252_z0)
col_01_paredes_externas.objects.link(ob_bloco_wooden_wall_5407_3253_z0)
col_01_paredes_externas.objects.link(ob_bloco_wooden_wall_5407_3254_z0)
col_01_paredes_externas.objects.link(ob_bloco_wooden_wall_5407_3255_z0)
col_01_paredes_externas.objects.link(ob_bloco_wooden_wall_5407_3256_z0)
col_01_paredes_externas.objects.link(ob_bloco_wooden_wall_5407_3257_z0)
col_01_paredes_externas.objects.link(ob_bloco_wooden_wall_5407_3258_z0)
col_01_paredes_externas.objects.link(ob_janela_5407_3259_z0)
col_01_paredes_externas.objects.link(ob_bloco_wooden_wall_5407_3260_z0)
col_02_paredes_internas.objects.link(ob_parede_interna_ew_02_y3256_x5414_5415)
col_02_paredes_internas.objects.link(ob_bloco_stone_post_5414_3256_z_20)
col_02_paredes_internas.objects.link(ob_bloco_stone_post_5414_3256_z0)
col_02_paredes_internas.objects.link(ob_bloco_stone_wall_5415_3256_z_20)
col_02_paredes_internas.objects.link(ob_bloco_stone_wall_5415_3256_z0)
col_02_paredes_internas.objects.link(ob_parede_interna_ew_03_y3257_x5411_5414)
col_02_paredes_internas.objects.link(ob_bloco_stone_post_5411_3257_z_20)
col_02_paredes_internas.objects.link(ob_bloco_stone_post_5411_3257_z0)
col_02_paredes_internas.objects.link(ob_bloco_stone_wall_5412_3257_z_20)
col_02_paredes_internas.objects.link(ob_bloco_stone_wall_5412_3257_z0)
col_02_paredes_internas.objects.link(ob_bloco_stone_wall_5413_3257_z_20)
col_02_paredes_internas.objects.link(ob_bloco_stone_wall_5413_3257_z0)
col_02_paredes_internas.objects.link(ob_bloco_stone_wall_5414_3257_z_20)
col_02_paredes_internas.objects.link(ob_bloco_stone_wall_5414_3257_z0)
col_02_paredes_internas.objects.link(ob_parede_interna_ew_04_y3258_x5408_5411)
col_02_paredes_internas.objects.link(ob_bloco_stone_wall_5408_3258_z_20)
col_02_paredes_internas.objects.link(ob_bloco_stone_wall_5408_3258_z0)
col_02_paredes_internas.objects.link(ob_bloco_stone_wall_5409_3258_z_20)
col_02_paredes_internas.objects.link(ob_bloco_stone_wall_5409_3258_z0)
col_02_paredes_internas.objects.link(ob_bloco_stone_wall_5410_3258_z_20)
col_02_paredes_internas.objects.link(ob_bloco_stone_wall_5410_3258_z0)
col_02_paredes_internas.objects.link(ob_bloco_stone_wall_5411_3258_z_20)
col_02_paredes_internas.objects.link(ob_bloco_stone_wall_5411_3258_z0)

# ---- scene / render settings (as saved in the file)
scene.frame_start = 1; scene.frame_end = 250; scene.frame_set(1)
scene.render.engine = 'BLENDER_EEVEE_NEXT'
scene.render.bake_bias = 0.0
scene.render.bake_samples = 0
scene.cycles.sampling_pattern = 'TABULATED_SOBOL'
scene.eevee.use_volume_custom_range = False
bpy.context.view_layer.update()

# ---- added for rendering (the .blend has no active camera and no usable light): camera, sun + grey world if the file has none
cam_auto = bpy.data.cameras.new('AutoCamera')
cam_auto.lens = 50.0
cam_auto.sensor_width = 36.0
cam_auto.clip_end = 1000.0
ob_auto_camera = bpy.data.objects.new('AutoCamera', cam_auto)
scene.collection.objects.link(ob_auto_camera)
ob_auto_camera.location = (16.0264, -19.2317, 15.2211)
ob_auto_camera.rotation_euler = (1.09748, -7.21219e-08, 0.694738)
scene.camera = ob_auto_camera
light_auto_sun = bpy.data.lights.new('AutoSun', 'SUN')
light_auto_sun.energy = 3.0
light_auto_sun.angle = 0.0523599
ob_auto_sun = bpy.data.objects.new('AutoSun', light_auto_sun)
scene.collection.objects.link(ob_auto_sun)
ob_auto_sun.rotation_euler = (0.872665, 0.174533, 0.523599)
if scene.world is None:
    world_auto = bpy.data.worlds.new('AutoWorld')
    world_auto.color = (0.3, 0.3, 0.3)
    scene.world = world_auto
bpy.context.view_layer.update()
